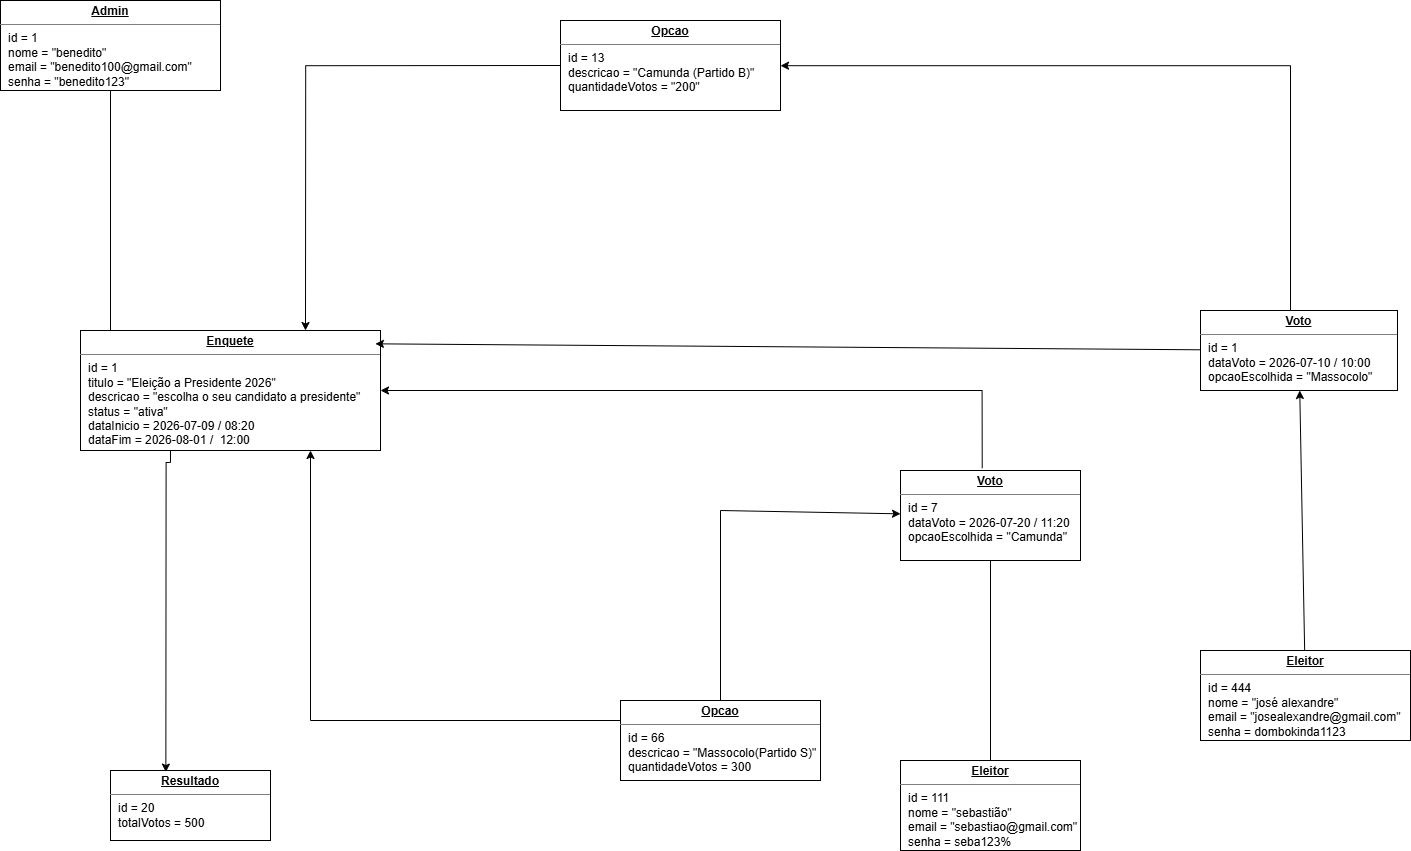

The diagram above was exported from draw.io. Its source (the exported page's mxGraphModel, read from the mxfile embedded in the PNG):
<mxGraphModel dx="2364" dy="1212" grid="1" gridSize="10" guides="1" tooltips="1" connect="1" arrows="1" fold="1" page="1" pageScale="1" pageWidth="827" pageHeight="1169" math="0" shadow="0">
  <root>
    <mxCell id="0" />
    <mxCell id="1" parent="0" />
    <mxCell id="-VF_FnQFvOnZuMRcCWh0-18" edge="1" parent="1" source="-VF_FnQFvOnZuMRcCWh0-2" style="rounded=0;orthogonalLoop=1;jettySize=auto;html=1;entryX=0.1;entryY=0.167;entryDx=0;entryDy=0;entryPerimeter=0;" target="-VF_FnQFvOnZuMRcCWh0-7">
      <mxGeometry relative="1" as="geometry">
        <mxPoint x="150" y="293" as="targetPoint" />
      </mxGeometry>
    </mxCell>
    <mxCell id="-VF_FnQFvOnZuMRcCWh0-2" parent="1" style="verticalAlign=top;align=left;overflow=fill;html=1;whiteSpace=wrap;" value="&lt;p style=&quot;margin:0px;margin-top:4px;text-align:center;text-decoration:underline;&quot;&gt;&lt;b&gt;Admin&lt;/b&gt;&lt;/p&gt;&lt;hr size=&quot;1&quot; style=&quot;border-style:solid;&quot;&gt;&lt;p style=&quot;margin:0px;margin-left:8px;&quot;&gt;id = 1&lt;br&gt;nome = &quot;benedito&quot;&lt;/p&gt;&lt;p style=&quot;margin:0px;margin-left:8px;&quot;&gt;email = &quot;benedito100@gmail.com&quot;&lt;br&gt;senha = &quot;benedito123&quot;&lt;/p&gt;" vertex="1">
      <mxGeometry height="90" width="220" x="90" y="40" as="geometry" />
    </mxCell>
    <mxCell id="-VF_FnQFvOnZuMRcCWh0-19" edge="1" parent="1" source="-VF_FnQFvOnZuMRcCWh0-7" style="edgeStyle=orthogonalEdgeStyle;rounded=0;orthogonalLoop=1;jettySize=auto;html=1;entryX=0.346;entryY=0.023;entryDx=0;entryDy=0;entryPerimeter=0;" target="-VF_FnQFvOnZuMRcCWh0-9">
      <mxGeometry relative="1" as="geometry">
        <Array as="points">
          <mxPoint x="260" y="502" />
          <mxPoint x="255" y="502" />
        </Array>
        <mxPoint x="160" y="500" as="targetPoint" />
      </mxGeometry>
    </mxCell>
    <mxCell id="-VF_FnQFvOnZuMRcCWh0-7" parent="1" style="verticalAlign=top;align=left;overflow=fill;html=1;whiteSpace=wrap;" value="&lt;p style=&quot;margin:0px;margin-top:4px;text-align:center;text-decoration:underline;&quot;&gt;&lt;b&gt;Enquete&lt;/b&gt;&lt;/p&gt;&lt;hr size=&quot;1&quot; style=&quot;border-style:solid;&quot;&gt;&lt;p style=&quot;margin:0px;margin-left:8px;&quot;&gt;id = 1&lt;br&gt;titulo = &quot;Eleição a Presidente 2026&quot;&lt;br&gt;descricao = &quot;escolha o seu candidato a presidente&quot;&lt;/p&gt;&lt;p style=&quot;margin:0px;margin-left:8px;&quot;&gt;status = &quot;ativa&quot;&lt;/p&gt;&lt;p style=&quot;margin:0px;margin-left:8px;&quot;&gt;dataInicio = 2026-07-09 / 08:20&lt;/p&gt;&lt;p style=&quot;margin:0px;margin-left:8px;&quot;&gt;dataFim = 2026-08-01 /&amp;nbsp; 12:00&amp;nbsp;&lt;/p&gt;" vertex="1">
      <mxGeometry height="120" width="300" x="170" y="370" as="geometry" />
    </mxCell>
    <mxCell id="-VF_FnQFvOnZuMRcCWh0-34" edge="1" parent="1" source="-VF_FnQFvOnZuMRcCWh0-8" style="edgeStyle=orthogonalEdgeStyle;rounded=0;orthogonalLoop=1;jettySize=auto;html=1;exitX=0;exitY=0.5;exitDx=0;exitDy=0;entryX=0.75;entryY=0;entryDx=0;entryDy=0;" target="-VF_FnQFvOnZuMRcCWh0-7">
      <mxGeometry relative="1" as="geometry" />
    </mxCell>
    <mxCell id="-VF_FnQFvOnZuMRcCWh0-8" parent="1" style="verticalAlign=top;align=left;overflow=fill;html=1;whiteSpace=wrap;" value="&lt;p style=&quot;margin:0px;margin-top:4px;text-align:center;text-decoration:underline;&quot;&gt;&lt;b&gt;Opcao&lt;/b&gt;&lt;/p&gt;&lt;hr size=&quot;1&quot; style=&quot;border-style:solid;&quot;&gt;&lt;p style=&quot;margin:0px;margin-left:8px;&quot;&gt;id = 13&lt;br&gt;descricao = &quot;Camunda (Partido B)&quot;&lt;br&gt;quantidadeVotos = &quot;200&quot;&lt;/p&gt;" vertex="1">
      <mxGeometry height="90" width="220" x="650" y="60" as="geometry" />
    </mxCell>
    <mxCell id="-VF_FnQFvOnZuMRcCWh0-9" parent="1" style="verticalAlign=top;align=left;overflow=fill;html=1;whiteSpace=wrap;" value="&lt;p style=&quot;margin:0px;margin-top:4px;text-align:center;text-decoration:underline;&quot;&gt;&lt;b&gt;Resultado&lt;/b&gt;&lt;/p&gt;&lt;hr size=&quot;1&quot; style=&quot;border-style:solid;&quot;&gt;&lt;p style=&quot;margin:0px;margin-left:8px;&quot;&gt;id = 20&lt;br&gt;totalVotos = 500&lt;br&gt;&lt;/p&gt;" vertex="1">
      <mxGeometry height="70" width="160" x="200" y="810" as="geometry" />
    </mxCell>
    <mxCell id="-VF_FnQFvOnZuMRcCWh0-26" edge="1" parent="1" source="-VF_FnQFvOnZuMRcCWh0-10" style="rounded=0;orthogonalLoop=1;jettySize=auto;html=1;exitX=0.5;exitY=0;exitDx=0;exitDy=0;" target="-VF_FnQFvOnZuMRcCWh0-12">
      <mxGeometry relative="1" as="geometry">
        <Array as="points">
          <mxPoint x="810" y="550" />
        </Array>
      </mxGeometry>
    </mxCell>
    <mxCell id="-VF_FnQFvOnZuMRcCWh0-42" edge="1" parent="1" source="-VF_FnQFvOnZuMRcCWh0-10" style="edgeStyle=orthogonalEdgeStyle;rounded=0;orthogonalLoop=1;jettySize=auto;html=1;" target="-VF_FnQFvOnZuMRcCWh0-7">
      <mxGeometry relative="1" as="geometry">
        <Array as="points">
          <mxPoint x="400" y="760" />
        </Array>
      </mxGeometry>
    </mxCell>
    <mxCell id="-VF_FnQFvOnZuMRcCWh0-10" parent="1" style="verticalAlign=top;align=left;overflow=fill;html=1;whiteSpace=wrap;" value="&lt;p style=&quot;margin:0px;margin-top:4px;text-align:center;text-decoration:underline;&quot;&gt;&lt;b&gt;Opcao&lt;/b&gt;&lt;/p&gt;&lt;hr size=&quot;1&quot; style=&quot;border-style:solid;&quot;&gt;&lt;p style=&quot;margin:0px;margin-left:8px;&quot;&gt;id = 66&lt;br&gt;descricao = &quot;Massocolo(Partido S)&quot;&lt;br&gt;quantidadeVotos = 300&lt;/p&gt;" vertex="1">
      <mxGeometry height="80" width="200" x="710" y="740" as="geometry" />
    </mxCell>
    <mxCell id="-VF_FnQFvOnZuMRcCWh0-39" edge="1" parent="1" source="-VF_FnQFvOnZuMRcCWh0-11" style="edgeStyle=none;rounded=0;orthogonalLoop=1;jettySize=auto;html=1;entryX=0.983;entryY=0.111;entryDx=0;entryDy=0;entryPerimeter=0;" target="-VF_FnQFvOnZuMRcCWh0-7">
      <mxGeometry relative="1" as="geometry" />
    </mxCell>
    <mxCell id="-VF_FnQFvOnZuMRcCWh0-40" edge="1" parent="1" source="-VF_FnQFvOnZuMRcCWh0-11" style="edgeStyle=orthogonalEdgeStyle;rounded=0;orthogonalLoop=1;jettySize=auto;html=1;" target="-VF_FnQFvOnZuMRcCWh0-8">
      <mxGeometry relative="1" as="geometry">
        <Array as="points">
          <mxPoint x="1380" y="105" />
        </Array>
      </mxGeometry>
    </mxCell>
    <mxCell id="-VF_FnQFvOnZuMRcCWh0-11" parent="1" style="verticalAlign=top;align=left;overflow=fill;html=1;whiteSpace=wrap;" value="&lt;p style=&quot;margin:0px;margin-top:4px;text-align:center;text-decoration:underline;&quot;&gt;&lt;b&gt;Voto&lt;/b&gt;&lt;/p&gt;&lt;hr size=&quot;1&quot; style=&quot;border-style:solid;&quot;&gt;&lt;p style=&quot;margin:0px;margin-left:8px;&quot;&gt;id = 1&lt;br&gt;dataVoto = 2026-07-10 / 10:00&lt;br&gt;opcaoEscolhida = &quot;Massocolo&quot;&lt;/p&gt;" vertex="1">
      <mxGeometry height="80" width="197" x="1290" y="350" as="geometry" />
    </mxCell>
    <mxCell id="-VF_FnQFvOnZuMRcCWh0-25" edge="1" parent="1" source="-VF_FnQFvOnZuMRcCWh0-12" style="edgeStyle=none;rounded=0;orthogonalLoop=1;jettySize=auto;html=1;exitX=0.5;exitY=1;exitDx=0;exitDy=0;entryX=0.5;entryY=0.222;entryDx=0;entryDy=0;entryPerimeter=0;" target="-VF_FnQFvOnZuMRcCWh0-13">
      <mxGeometry relative="1" as="geometry" />
    </mxCell>
    <mxCell id="-VF_FnQFvOnZuMRcCWh0-33" edge="1" parent="1" source="-VF_FnQFvOnZuMRcCWh0-12" style="edgeStyle=orthogonalEdgeStyle;rounded=0;orthogonalLoop=1;jettySize=auto;html=1;entryX=1;entryY=0.5;entryDx=0;entryDy=0;exitX=0.454;exitY=-0.026;exitDx=0;exitDy=0;exitPerimeter=0;" target="-VF_FnQFvOnZuMRcCWh0-7">
      <mxGeometry relative="1" as="geometry">
        <Array as="points">
          <mxPoint x="1072" y="430" />
        </Array>
        <mxPoint x="980" y="379.9981355932203" as="sourcePoint" />
        <mxPoint x="480" y="392.71" as="targetPoint" />
      </mxGeometry>
    </mxCell>
    <mxCell id="-VF_FnQFvOnZuMRcCWh0-12" parent="1" style="verticalAlign=top;align=left;overflow=fill;html=1;whiteSpace=wrap;" value="&lt;p style=&quot;margin:0px;margin-top:4px;text-align:center;text-decoration:underline;&quot;&gt;&lt;b&gt;Voto&lt;/b&gt;&lt;/p&gt;&lt;hr size=&quot;1&quot; style=&quot;border-style:solid;&quot;&gt;&lt;p style=&quot;margin:0px;margin-left:8px;&quot;&gt;id = 7&lt;br&gt;dataVoto = 2026-07-20 / 11:20&lt;br&gt;opcaoEscolhida = &quot;Camunda&quot;&lt;/p&gt;" vertex="1">
      <mxGeometry height="90" width="180" x="990" y="510" as="geometry" />
    </mxCell>
    <mxCell id="-VF_FnQFvOnZuMRcCWh0-13" parent="1" style="verticalAlign=top;align=left;overflow=fill;html=1;whiteSpace=wrap;" value="&lt;p style=&quot;margin:0px;margin-top:4px;text-align:center;text-decoration:underline;&quot;&gt;&lt;b&gt;Eleitor&lt;/b&gt;&lt;/p&gt;&lt;hr size=&quot;1&quot; style=&quot;border-style:solid;&quot;&gt;&lt;p style=&quot;margin:0px;margin-left:8px;&quot;&gt;id = 111&lt;br&gt;nome = &quot;sebastião&quot;&lt;br&gt;email = &quot;sebastiao@gmail.com&quot;&lt;/p&gt;&lt;p style=&quot;margin:0px;margin-left:8px;&quot;&gt;senha = seba123%&lt;/p&gt;" vertex="1">
      <mxGeometry height="90" width="180" x="990" y="800" as="geometry" />
    </mxCell>
    <mxCell id="-VF_FnQFvOnZuMRcCWh0-38" edge="1" parent="1" source="-VF_FnQFvOnZuMRcCWh0-16" style="edgeStyle=none;rounded=0;orthogonalLoop=1;jettySize=auto;html=1;" target="-VF_FnQFvOnZuMRcCWh0-11">
      <mxGeometry relative="1" as="geometry" />
    </mxCell>
    <mxCell id="-VF_FnQFvOnZuMRcCWh0-16" parent="1" style="verticalAlign=top;align=left;overflow=fill;html=1;whiteSpace=wrap;" value="&lt;p style=&quot;margin:0px;margin-top:4px;text-align:center;text-decoration:underline;&quot;&gt;&lt;b&gt;Eleitor&lt;/b&gt;&lt;/p&gt;&lt;hr size=&quot;1&quot; style=&quot;border-style:solid;&quot;&gt;&lt;p style=&quot;margin:0px;margin-left:8px;&quot;&gt;id = 444&lt;br&gt;nome = &quot;josé alexandre&quot;&lt;br&gt;email = &quot;josealexandre@gmail.com&quot;&lt;/p&gt;&lt;p style=&quot;margin:0px;margin-left:8px;&quot;&gt;senha = dombokinda1123&lt;/p&gt;" vertex="1">
      <mxGeometry height="90" width="210" x="1290" y="690" as="geometry" />
    </mxCell>
    <mxCell id="-VF_FnQFvOnZuMRcCWh0-22" edge="1" parent="1" source="-VF_FnQFvOnZuMRcCWh0-7" style="edgeStyle=orthogonalEdgeStyle;rounded=0;orthogonalLoop=1;jettySize=auto;html=1;">
      <mxGeometry relative="1" as="geometry">
        <Array as="points">
          <mxPoint x="230" y="424" />
          <mxPoint x="340" y="424" />
        </Array>
        <mxPoint x="340" y="430" as="targetPoint" />
      </mxGeometry>
    </mxCell>
  </root>
</mxGraphModel>